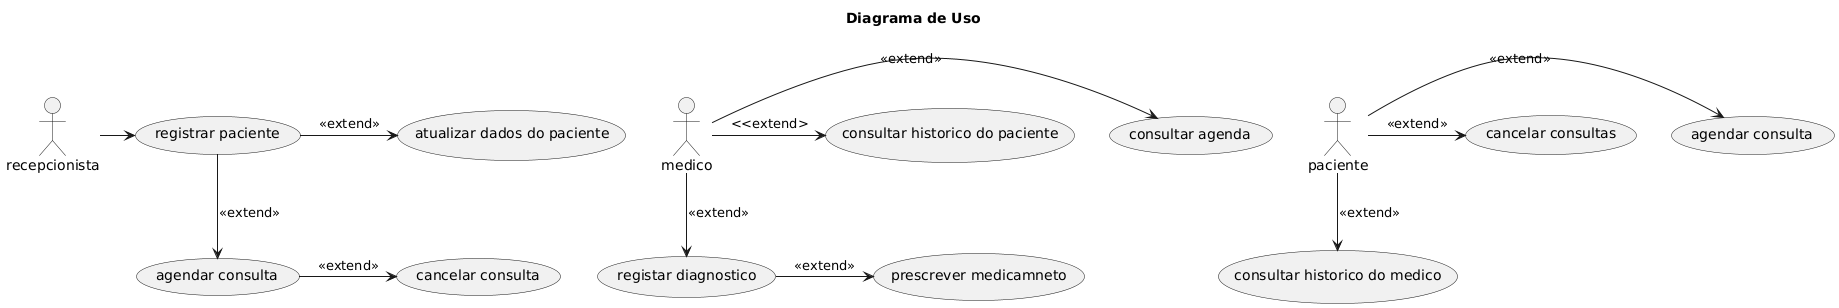

The diagram above was rendered by PlantUML. Its source (embedded in the PNG):
@startuml
title Diagrama de Uso

(registrar paciente) as registrar
(agendar consulta) as agendar
recepcionista as client 

client -> registrar
registrar -> (atualizar dados do paciente): <<extend>>
registrar --> agendar: <<extend>>
agendar -> (cancelar consulta): <<extend>>

medico as medico
(registar diagnostico) as diagnostico

medico -> (consultar agenda): <<extend>>
medico -> (consultar historico do paciente): <<extend>
medico --> diagnostico: <<extend>>
diagnostico -> (prescrever medicamneto): <<extend>>

paciente as paciente
paciente -> (agendar consulta): <<extend>>
paciente -> (cancelar consultas): <<extend>>
paciente --> (consultar historico do medico): <<extend>>
@enduml